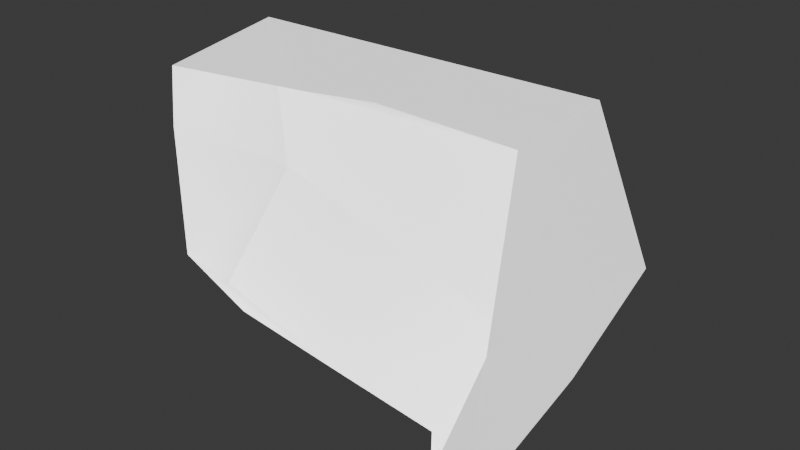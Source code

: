 # Source: terrain_detail_stone.blend  (saved by Blender 4.2.66; exported with 4.5.12 LTS)
import bpy
from mathutils import Matrix  # noqa: F401  (used for matrix-valued properties, if any)

bpy.ops.wm.read_factory_settings(use_empty=True)
scene = bpy.context.scene
scene.name = 'Scene'

# ---- images (referenced by path relative to the original .blend; pixels are not part of the script)
import os
ASSET_DIR = os.environ.get("B2B_ASSET_DIR", "")  # directory of the original .blend (textures are referenced by path, not embedded)
HERE = os.path.dirname(os.path.abspath(__file__))  # packed textures are extracted next to this script under _unpacked/

def load_image(name, relpath, width, height, colorspace="sRGB"):
    """Load a texture the original file referenced (path relative to the .blend, or extracted next to this script)."""
    p = next((c for c in (os.path.join(HERE, relpath), os.path.join(ASSET_DIR, relpath)) if relpath and os.path.exists(c)), "")
    if p:
        img = bpy.data.images.load(p, check_existing=True)
        img.name = name
    else:  # same state as the original file: an image datablock whose file is absent (Cycles renders it pink)
        img = bpy.data.images.new(name, width, height)
        img.source = "FILE"
        img.filepath = "//" + (relpath or name)
    img.colorspace_settings.name = colorspace
    return img
img_normalmap_texture = load_image('NormalMap_Texture', 'Rock_C_Normal.tif', 1024, 1024, 'Non-Color')

# ---- materials (node trees are filled in below, after node groups)
mat_rock_c = bpy.data.materials.new('Rock_C')
mat_rock_c.diffuse_color = (1.0, 1.0, 1.0, 1.0)
mat_rock_c.roughness = 0.5528

# ---- material node trees
mat_rock_c.use_nodes = True; mat_rock_c.node_tree.nodes.clear()
_N = mat_rock_c.node_tree.nodes; _L = mat_rock_c.node_tree.links
n0 = _N.new('ShaderNodeBsdfPrincipled'); n0.name = 'Principled BSDF'; n0.location = (10, 300)
n0.inputs[0].default_value = (1.0, 1.0, 1.0, 1.0)
n0.inputs[2].default_value = 0.5528
n0.inputs[28].default_value = 1.0
n1 = _N.new('ShaderNodeOutputMaterial'); n1.name = 'Material Output'; n1.location = (300, 300)
n2 = _N.new('ShaderNodeNormalMap'); n2.name = 'Normal Map'; n2.location = (-300, -300)
n2.label = 'Normal/Map'
n2.inputs[0].default_value = 0.0
n3 = _N.new('ShaderNodeTexImage'); n3.name = 'Image Texture'; n3.location = (-600, -900)
n3.image = img_normalmap_texture
_L.new(n0.outputs[0], n1.inputs[0])
_L.new(n2.outputs[0], n0.inputs[5])
_L.new(n3.outputs[0], n2.inputs[1])
n1.is_active_output = True

# ---- world
world_world = bpy.data.worlds.new('World'); scene.world = world_world
world_world.use_nodes = True; world_world.node_tree.nodes.clear()
_N = world_world.node_tree.nodes; _L = world_world.node_tree.links
n0 = _N.new('ShaderNodeOutputWorld'); n0.name = 'World Output'; n0.location = (300, 300)
n1 = _N.new('ShaderNodeBackground'); n1.name = 'Background'; n1.location = (10, 300)
n1.inputs[0].default_value = (0.05088, 0.05088, 0.05088, 1.0)
_L.new(n1.outputs[0], n0.inputs[0])
n0.is_active_output = True
world_world.color = (0.05088, 0.05088, 0.05088)
world_world.sun_shadow_jitter_overblur = 0.0

# ---- meshes
me_scene = bpy.data.meshes.new('Scene')
me_scene.from_pydata([(-0.05034, -0.02579, 0.07541), (-0.05222, -0.02525, 0.07579), (-0.05467, -0.008105, 0.07901), (-0.04891, -0.01907, 0.07919), (-0.04713, -0.01558, 0.08031), (-0.04479, 0.0161, 0.07858), (-0.05582, 0.01041, 0.07575), (-0.02809, -0.01269, 0.07867), (-0.01369, -0.01234, 0.07738), (0.0271, 0.01345, 0.07134), (-0.007758, -0.01344, 0.07609), (0.00798, -0.01148, 0.07329), (0.03942, 0.002675, 0.06583), (0.04078, 0.003867, 0.06482), (0.0415, 0.007942, 0.06411), (0.04214, 0.02812, 0.06595), (-0.05921, 0.01533, 0.07172), (0.01173, 0.04034, 0.07061), (0.03792, 0.04254, 0.06559), (0.04742, 0.05674, 0.02061), (-0.05447, 0.03162, 0.01582), (-0.06646, 0.01186, 0.03921), (0.01533, 0.04843, -0.02035), (0.04491, 0.04893, -0.01421), (0.03538, 0.0392, -0.02961), (0.04252, 0.01878, -0.03198), (0.04932, -0.008024, -0.02904), (0.05035, -0.01336, -0.02787), (0.05031, -0.02412, -0.02356), (0.04985, -0.0291, -0.02108), (-0.0561, 0.02045, 0.01202), (-0.06205, 0.004085, 0.01303), (-0.06217, -0.01251, 0.006532), (0.05651, 0.04984, 0.01306), (0.04723, 0.02665, 0.05888), (-0.06028, -0.01981, 0.01262), (-0.0579, -0.0207, 0.009615), (-0.06439, -0.01669, 0.05008), (-0.06436, -0.01687, 0.05626), (-0.05792, -0.01819, 0.07077), (-0.05312, -0.02464, 0.0749), (0.04357, 0.004467, 0.06302), (0.04301, 0.001796, 0.06277), (0.04654, -0.003773, 0.05664), (0.05216, -0.01124, 0.04738), (0.05849, -0.01325, 0.0159), (0.05162, -0.0237, 0.02776), (0.05282, -0.02547, 0.02324), (0.05487, -0.02053, -0.004229), (0.05348, -0.02869, 0.01642), (0.05058, -0.02815, -0.004679), (0.04711, -0.03034, 0.0004421), (0.03778, -0.004358, -0.02844), (0.04725, -0.02726, -0.02224), (0.03503, -0.01604, -0.02124), (0.03458, -0.01296, -0.0229), (0.02885, -0.007518, -0.0233), (-0.003475, 0.003409, -0.02157), (1.315e-07, 0.008437, -0.02455), (-0.01612, -0.001559, -0.01741), (-0.0405, 0.003446, -0.0176), (-0.02809, -0.009749, -0.01242), (-0.03631, -0.01645, -0.006563), (-0.04351, -0.02033, -0.001111), (-0.06213, -0.007367, 0.001021), (-0.02401, -0.01983, 0.07053), (-0.05316, -0.02523, 0.07253), (0.03968, -0.02723, -0.01771), (-0.05757, -0.0223, 0.01162), (0.02463, -0.0065, -0.0212)], [], [(0, 2, 1), (3, 2, 0), (2, 3, 4), (5, 2, 4), (6, 2, 5), (3, 7, 4), (7, 5, 4), (8, 5, 7), (8, 9, 5), (9, 8, 10), (9, 10, 11), (9, 11, 12), (12, 13, 9), (13, 14, 9), (9, 14, 15), (16, 6, 5), (17, 9, 15), (5, 9, 17), (17, 15, 18), (19, 17, 18), (20, 5, 17), (20, 16, 5), (20, 17, 19), (21, 16, 20), (22, 20, 19), (22, 19, 23), (24, 22, 23), (25, 24, 23), (26, 25, 23), (27, 26, 23), (23, 28, 27), (23, 29, 28), (20, 30, 21), (31, 21, 30), (30, 20, 22), (32, 21, 31), (23, 19, 33), (29, 23, 33), (33, 19, 34), (19, 18, 34), (34, 18, 15), (14, 34, 15), (32, 35, 21), (36, 35, 32), (35, 37, 21), (38, 21, 37), (16, 21, 38), (16, 38, 6), (38, 2, 6), (39, 2, 38), (40, 2, 39), (40, 1, 2), (34, 14, 41), (41, 14, 13), (41, 13, 42), (42, 43, 41), (34, 41, 43), (34, 43, 44), (45, 34, 44), (46, 45, 44), (34, 45, 33), (46, 47, 45), (45, 48, 33), (47, 48, 45), (33, 48, 29), (49, 48, 47), (29, 48, 50), (50, 48, 49), (50, 49, 51), (25, 22, 24), (52, 22, 25), (26, 52, 25), (27, 52, 26), (27, 28, 52), (28, 53, 52), (28, 29, 53), (52, 53, 54), (52, 54, 55), (56, 52, 55), (57, 52, 56), (57, 58, 52), (58, 22, 52), (59, 58, 57), (58, 59, 60), (60, 22, 58), (61, 60, 59), (62, 60, 61), (63, 60, 62), (22, 60, 64), (60, 63, 64), (22, 64, 30), (36, 64, 63), (30, 64, 31), (64, 36, 32), (64, 32, 31), (12, 42, 13), (65, 10, 8), (65, 8, 7), (65, 7, 3), (0, 65, 3), (0, 66, 65), (1, 66, 0), (40, 66, 1), (39, 66, 40), (38, 66, 39), (38, 37, 66), (50, 51, 67), (35, 68, 37), (36, 68, 35), (63, 68, 36), (50, 67, 29), (53, 29, 67), (54, 53, 67), (67, 69, 54), (55, 54, 69), (69, 57, 56), (55, 69, 56)])
me_scene.polygons.foreach_set('use_smooth', [True] * 117)
_uv = me_scene.uv_layers.new(name='UVSet0')
_uv.uv.foreach_set('vector', [0.2499, 0.07632, 0.2257, 0.09601, 0.2467, 0.07558, 0.245, 0.08823, 0.2257, 0.09601, 0.2499, 0.07632, 0.2257, 0.09601, 0.245, 0.08823, 0.2436, 0.09472, 0.2129, 0.1359, 0.2257, 0.09601, 0.2436, 0.09472, 0.203, 0.1179, 0.2257, 0.09601, 0.2129, 0.1359, 0.245, 0.08823, 0.2655, 0.1202, 0.2436, 0.09472, 0.2655, 0.1202, 0.2129, 0.1359, 0.2436, 0.09472, 0.283, 0.1387, 0.2129, 0.1359, 0.2655, 0.1202, 0.283, 0.1387, 0.2961, 0.2219, 0.2129, 0.1359, 0.2961, 0.2219, 0.283, 0.1387, 0.2915, 0.1454, 0.2961, 0.2219, 0.2915, 0.1454, 0.3074, 0.1689, 0.2961, 0.2219, 0.3074, 0.1689, 0.3236, 0.2286, 0.3236, 0.2286, 0.3237, 0.2321, 0.2961, 0.2219, 0.3237, 0.2321, 0.3194, 0.2375, 0.2961, 0.2219, 0.2961, 0.2219, 0.3194, 0.2375, 0.292, 0.2592, 0.1887, 0.1234, 0.203, 0.1179, 0.2129, 0.1359, 0.2473, 0.2309, 0.2961, 0.2219, 0.292, 0.2592, 0.2129, 0.1359, 0.2961, 0.2219, 0.2473, 0.2309, 0.2473, 0.2309, 0.292, 0.2592, 0.2673, 0.2685, 0.1985, 0.3131, 0.2473, 0.2309, 0.2673, 0.2685, 0.1145, 0.1796, 0.2129, 0.1359, 0.2473, 0.2309, 0.1145, 0.1796, 0.1887, 0.1234, 0.2129, 0.1359, 0.1145, 0.1796, 0.2473, 0.2309, 0.1985, 0.3131, 0.1357, 0.1308, 0.1887, 0.1234, 0.1145, 0.1796, 0.1233, 0.3058, 0.1145, 0.1796, 0.1985, 0.3131, 0.1233, 0.3058, 0.1985, 0.3131, 0.1556, 0.3382, 0.1257, 0.3493, 0.1233, 0.3058, 0.1556, 0.3382, 0.1359, 0.3899, 0.1257, 0.3493, 0.1556, 0.3382, 0.1592, 0.4322, 0.1359, 0.3899, 0.1556, 0.3382, 0.1645, 0.4401, 0.1592, 0.4322, 0.1556, 0.3382, 0.1556, 0.3382, 0.177, 0.455, 0.1645, 0.4401, 0.1556, 0.3382, 0.1857, 0.4607, 0.177, 0.455, 0.1145, 0.1796, 0.09914, 0.1665, 0.1357, 0.1308, 0.09075, 0.1354, 0.1357, 0.1308, 0.09914, 0.1665, 0.09354, 0.177, 0.1145, 0.1796, 0.1233, 0.3058, 0.07153, 0.1124, 0.1357, 0.1308, 0.09075, 0.1354, 0.1556, 0.3382, 0.1985, 0.3131, 0.1959, 0.3309, 0.1857, 0.4607, 0.1556, 0.3382, 0.1959, 0.3309, 0.1959, 0.3309, 0.1985, 0.3131, 0.2719, 0.3199, 0.1985, 0.3131, 0.2656, 0.2826, 0.2719, 0.3199, 0.2719, 0.3199, 0.2656, 0.2826, 0.2822, 0.3087, 0.2985, 0.3426, 0.2719, 0.3199, 0.2822, 0.3087, 0.07153, 0.1124, 0.07651, 0.09708, 0.1357, 0.1308, 0.07008, 0.09632, 0.07651, 0.09708, 0.07153, 0.1124, 0.07651, 0.09708, 0.1401, 0.08124, 0.1357, 0.1308, 0.1506, 0.07833, 0.1357, 0.1308, 0.1401, 0.08124, 0.1887, 0.1234, 0.1357, 0.1308, 0.1506, 0.07833, 0.1887, 0.1234, 0.1506, 0.07833, 0.1972, 0.1162, 0.1506, 0.07833, 0.1967, 0.0837, 0.1972, 0.1162, 0.1782, 0.06969, 0.1967, 0.0837, 0.1506, 0.07833, 0.1862, 0.05698, 0.1967, 0.0837, 0.1782, 0.06969, 0.1862, 0.05698, 0.188, 0.05554, 0.1967, 0.0837, 0.2719, 0.3199, 0.2985, 0.3426, 0.2984, 0.3497, 0.2984, 0.3497, 0.2985, 0.3426, 0.3035, 0.3477, 0.2984, 0.3497, 0.3035, 0.3477, 0.301, 0.3535, 0.301, 0.3535, 0.2955, 0.3682, 0.2984, 0.3497, 0.2719, 0.3199, 0.2984, 0.3497, 0.2955, 0.3682, 0.2719, 0.3199, 0.2955, 0.3682, 0.2848, 0.389, 0.2358, 0.4158, 0.2719, 0.3199, 0.2848, 0.389, 0.2627, 0.4251, 0.2358, 0.4158, 0.2848, 0.389, 0.2719, 0.3199, 0.2358, 0.4158, 0.1959, 0.3309, 0.2627, 0.4251, 0.2557, 0.4304, 0.2358, 0.4158, 0.2358, 0.4158, 0.2076, 0.4393, 0.1959, 0.3309, 0.2557, 0.4304, 0.2076, 0.4393, 0.2358, 0.4158, 0.1959, 0.3309, 0.2076, 0.4393, 0.1857, 0.4607, 0.2461, 0.4397, 0.2076, 0.4393, 0.2557, 0.4304, 0.1857, 0.4607, 0.2076, 0.4393, 0.2109, 0.4533, 0.2109, 0.4533, 0.2076, 0.4393, 0.2461, 0.4397, 0.2109, 0.4533, 0.2461, 0.4397, 0.2208, 0.4572, 0.08899, 0.3646, 0.1233, 0.3058, 0.1203, 0.3442, 0.04847, 0.3653, 0.1233, 0.3058, 0.08899, 0.3646, 0.04688, 0.3852, 0.04847, 0.3653, 0.08899, 0.3646, 0.03835, 0.3888, 0.04847, 0.3653, 0.04688, 0.3852, 0.03835, 0.3888, 0.0195, 0.3923, 0.04847, 0.3653, 0.0195, 0.3923, 0.01299, 0.3884, 0.04847, 0.3653, 0.0195, 0.3923, 0.01029, 0.3933, 0.01299, 0.3884, 0.04847, 0.3653, 0.01299, 0.3884, 0.02524, 0.3637, 0.04847, 0.3653, 0.02524, 0.3637, 0.03085, 0.3622, 0.03738, 0.3507, 0.04847, 0.3653, 0.03085, 0.3622, 0.04365, 0.2889, 0.04847, 0.3653, 0.03738, 0.3507, 0.04365, 0.2889, 0.05378, 0.2954, 0.04847, 0.3653, 0.05378, 0.2954, 0.1233, 0.3058, 0.04847, 0.3653, 0.03401, 0.2623, 0.05378, 0.2954, 0.04365, 0.2889, 0.05378, 0.2954, 0.03401, 0.2623, 0.04941, 0.2227, 0.04941, 0.2227, 0.1233, 0.3058, 0.05378, 0.2954, 0.02174, 0.2359, 0.04941, 0.2227, 0.03401, 0.2623, 0.01293, 0.2146, 0.04941, 0.2227, 0.02174, 0.2359, 0.009668, 0.1969, 0.04941, 0.2227, 0.01293, 0.2146, 0.1233, 0.3058, 0.04941, 0.2227, 0.04169, 0.176, 0.04941, 0.2227, 0.009668, 0.1969, 0.04169, 0.176, 0.1233, 0.3058, 0.04169, 0.176, 0.09354, 0.177, 0.01753, 0.1656, 0.04169, 0.176, 0.009668, 0.1969, 0.09354, 0.177, 0.04169, 0.176, 0.06562, 0.162, 0.04169, 0.176, 0.01753, 0.1656, 0.03401, 0.1674, 0.04169, 0.176, 0.03401, 0.1674, 0.06562, 0.162, 0.8702, 0.8083, 0.8648, 0.8029, 0.8702, 0.805, 0.8589, 0.9177, 0.8709, 0.8913, 0.8744, 0.9004, 0.8589, 0.9177, 0.8744, 0.9004, 0.877, 0.9232, 0.8589, 0.9177, 0.877, 0.9232, 0.8728, 0.9575, 0.8611, 0.9614, 0.8589, 0.9177, 0.8728, 0.9575, 0.8611, 0.9614, 0.8564, 0.9658, 0.8589, 0.9177, 0.8616, 0.9645, 0.8564, 0.9658, 0.8611, 0.9614, 0.8602, 0.9663, 0.8564, 0.9658, 0.8616, 0.9645, 0.8533, 0.9791, 0.8564, 0.9658, 0.8602, 0.9663, 0.8295, 0.9872, 0.8564, 0.9658, 0.8533, 0.9791, 0.8295, 0.9872, 0.8198, 0.9872, 0.8564, 0.9658, 0.7408, 0.7935, 0.7485, 0.8003, 0.7185, 0.8099, 0.7613, 0.9769, 0.7604, 0.971, 0.8198, 0.9872, 0.7567, 0.9724, 0.7604, 0.971, 0.7613, 0.9769, 0.74, 0.9505, 0.7604, 0.971, 0.7567, 0.9724, 0.7408, 0.7935, 0.7185, 0.8099, 0.7141, 0.7934, 0.7113, 0.798, 0.7141, 0.7934, 0.7185, 0.8099, 0.7031, 0.8227, 0.7113, 0.798, 0.7185, 0.8099, 0.7185, 0.8099, 0.6955, 0.8434, 0.7031, 0.8227, 0.698, 0.8248, 0.7031, 0.8227, 0.6955, 0.8434, 0.6955, 0.8434, 0.6893, 0.8896, 0.693, 0.8363, 0.698, 0.8248, 0.6955, 0.8434, 0.693, 0.8363])
_uv.active_render = True
_uv = me_scene.uv_layers.new(name='UVSet1')
_uv.uv.foreach_set('vector', [0.2414, 0.1204, 0.2197, 0.1381, 0.2385, 0.1197, 0.237, 0.1311, 0.2197, 0.1381, 0.2414, 0.1204, 0.2197, 0.1381, 0.237, 0.1311, 0.2358, 0.1369, 0.2081, 0.174, 0.2197, 0.1381, 0.2358, 0.1369, 0.1992, 0.1578, 0.2197, 0.1381, 0.2081, 0.174, 0.237, 0.1311, 0.2554, 0.1599, 0.2358, 0.1369, 0.2554, 0.1599, 0.2081, 0.174, 0.2358, 0.1369, 0.2712, 0.1765, 0.2081, 0.174, 0.2554, 0.1599, 0.2712, 0.1765, 0.283, 0.2514, 0.2081, 0.174, 0.283, 0.2514, 0.2712, 0.1765, 0.2788, 0.1826, 0.283, 0.2514, 0.2788, 0.1826, 0.2932, 0.2037, 0.283, 0.2514, 0.2932, 0.2037, 0.3078, 0.2574, 0.3078, 0.2574, 0.3079, 0.2605, 0.283, 0.2514, 0.3079, 0.2605, 0.3039, 0.2654, 0.283, 0.2514, 0.283, 0.2514, 0.3039, 0.2654, 0.2793, 0.2849, 0.1864, 0.1627, 0.1992, 0.1578, 0.2081, 0.174, 0.2391, 0.2595, 0.283, 0.2514, 0.2793, 0.2849, 0.2081, 0.174, 0.283, 0.2514, 0.2391, 0.2595, 0.2391, 0.2595, 0.2793, 0.2849, 0.2571, 0.2934, 0.1952, 0.3335, 0.2391, 0.2595, 0.2571, 0.2934, 0.1195, 0.2133, 0.2081, 0.174, 0.2391, 0.2595, 0.1195, 0.2133, 0.1864, 0.1627, 0.2081, 0.174, 0.1195, 0.2133, 0.2391, 0.2595, 0.1952, 0.3335, 0.1387, 0.1694, 0.1864, 0.1627, 0.1195, 0.2133, 0.1275, 0.3269, 0.1195, 0.2133, 0.1952, 0.3335, 0.1275, 0.3269, 0.1952, 0.3335, 0.1565, 0.356, 0.1296, 0.3661, 0.1275, 0.3269, 0.1565, 0.356, 0.1388, 0.4026, 0.1296, 0.3661, 0.1565, 0.356, 0.1598, 0.4407, 0.1388, 0.4026, 0.1565, 0.356, 0.1646, 0.4478, 0.1598, 0.4407, 0.1565, 0.356, 0.1565, 0.356, 0.1758, 0.4612, 0.1646, 0.4478, 0.1565, 0.356, 0.1836, 0.4663, 0.1758, 0.4612, 0.1195, 0.2133, 0.1057, 0.2016, 0.1387, 0.1694, 0.09818, 0.1735, 0.1387, 0.1694, 0.1057, 0.2016, 0.1007, 0.211, 0.1195, 0.2133, 0.1275, 0.3269, 0.08088, 0.1528, 0.1387, 0.1694, 0.09818, 0.1735, 0.1565, 0.356, 0.1952, 0.3335, 0.1928, 0.3495, 0.1836, 0.4663, 0.1565, 0.356, 0.1928, 0.3495, 0.1928, 0.3495, 0.1952, 0.3335, 0.2612, 0.3396, 0.1952, 0.3335, 0.2556, 0.306, 0.2612, 0.3396, 0.2612, 0.3396, 0.2556, 0.306, 0.2704, 0.3295, 0.2852, 0.36, 0.2612, 0.3396, 0.2704, 0.3295, 0.08088, 0.1528, 0.08537, 0.1391, 0.1387, 0.1694, 0.07957, 0.1384, 0.08537, 0.1391, 0.08088, 0.1528, 0.08537, 0.1391, 0.1426, 0.1248, 0.1387, 0.1694, 0.1521, 0.1222, 0.1387, 0.1694, 0.1426, 0.1248, 0.1864, 0.1627, 0.1387, 0.1694, 0.1521, 0.1222, 0.1864, 0.1627, 0.1521, 0.1222, 0.194, 0.1563, 0.1521, 0.1222, 0.1935, 0.127, 0.194, 0.1563, 0.1769, 0.1144, 0.1935, 0.127, 0.1521, 0.1222, 0.1841, 0.103, 0.1935, 0.127, 0.1769, 0.1144, 0.1841, 0.103, 0.1857, 0.1017, 0.1935, 0.127, 0.2612, 0.3396, 0.2852, 0.36, 0.2851, 0.3664, 0.2851, 0.3664, 0.2852, 0.36, 0.2897, 0.3646, 0.2851, 0.3664, 0.2897, 0.3646, 0.2874, 0.3698, 0.2874, 0.3698, 0.2824, 0.3831, 0.2851, 0.3664, 0.2612, 0.3396, 0.2851, 0.3664, 0.2824, 0.3831, 0.2612, 0.3396, 0.2824, 0.3831, 0.2728, 0.4018, 0.2287, 0.4259, 0.2612, 0.3396, 0.2728, 0.4018, 0.253, 0.4342, 0.2287, 0.4259, 0.2728, 0.4018, 0.2612, 0.3396, 0.2287, 0.4259, 0.1928, 0.3495, 0.253, 0.4342, 0.2467, 0.439, 0.2287, 0.4259, 0.2287, 0.4259, 0.2033, 0.4471, 0.1928, 0.3495, 0.2467, 0.439, 0.2033, 0.4471, 0.2287, 0.4259, 0.1928, 0.3495, 0.2033, 0.4471, 0.1836, 0.4663, 0.238, 0.4474, 0.2033, 0.4471, 0.2467, 0.439, 0.1836, 0.4663, 0.2033, 0.4471, 0.2063, 0.4597, 0.2063, 0.4597, 0.2033, 0.4471, 0.238, 0.4474, 0.2063, 0.4597, 0.238, 0.4474, 0.2152, 0.4632, 0.0966, 0.3799, 0.1275, 0.3269, 0.1248, 0.3614, 0.06012, 0.3804, 0.1275, 0.3269, 0.0966, 0.3799, 0.05871, 0.3984, 0.06012, 0.3804, 0.0966, 0.3799, 0.05102, 0.4016, 0.06012, 0.3804, 0.05871, 0.3984, 0.05102, 0.4016, 0.03404, 0.4048, 0.06012, 0.3804, 0.03404, 0.4048, 0.02819, 0.4012, 0.06012, 0.3804, 0.03404, 0.4048, 0.02576, 0.4057, 0.02819, 0.4012, 0.06012, 0.3804, 0.02819, 0.4012, 0.03922, 0.379, 0.06012, 0.3804, 0.03922, 0.379, 0.04427, 0.3777, 0.05015, 0.3673, 0.06012, 0.3804, 0.04427, 0.3777, 0.05578, 0.3117, 0.06012, 0.3804, 0.05015, 0.3673, 0.05578, 0.3117, 0.0649, 0.3175, 0.06012, 0.3804, 0.0649, 0.3175, 0.1275, 0.3269, 0.06012, 0.3804, 0.04712, 0.2877, 0.0649, 0.3175, 0.05578, 0.3117, 0.0649, 0.3175, 0.04712, 0.2877, 0.06097, 0.2521, 0.06097, 0.2521, 0.1275, 0.3269, 0.0649, 0.3175, 0.03607, 0.264, 0.06097, 0.2521, 0.04712, 0.2877, 0.02815, 0.2448, 0.06097, 0.2521, 0.03607, 0.264, 0.02521, 0.2289, 0.06097, 0.2521, 0.02815, 0.2448, 0.1275, 0.3269, 0.06097, 0.2521, 0.05403, 0.2101, 0.06097, 0.2521, 0.02521, 0.2289, 0.05403, 0.2101, 0.1275, 0.3269, 0.05403, 0.2101, 0.1007, 0.211, 0.03228, 0.2007, 0.05403, 0.2101, 0.02521, 0.2289, 0.1007, 0.211, 0.05403, 0.2101, 0.07557, 0.1975, 0.05403, 0.2101, 0.03228, 0.2007, 0.04711, 0.2024, 0.05403, 0.2101, 0.04711, 0.2024, 0.07557, 0.1975, 0.8503, 0.8001, 0.8455, 0.7952, 0.8503, 0.7971, 0.8401, 0.8985, 0.8509, 0.8748, 0.8541, 0.8829, 0.8401, 0.8985, 0.8541, 0.8829, 0.8564, 0.9035, 0.8401, 0.8985, 0.8564, 0.9035, 0.8526, 0.9344, 0.8421, 0.9379, 0.8401, 0.8985, 0.8526, 0.9344, 0.8421, 0.9379, 0.8379, 0.9418, 0.8401, 0.8985, 0.8426, 0.9407, 0.8379, 0.9418, 0.8421, 0.9379, 0.8413, 0.9423, 0.8379, 0.9418, 0.8426, 0.9407, 0.8351, 0.9538, 0.8379, 0.9418, 0.8413, 0.9423, 0.8137, 0.9611, 0.8379, 0.9418, 0.8351, 0.9538, 0.8137, 0.9611, 0.805, 0.9611, 0.8379, 0.9418, 0.7339, 0.7868, 0.7408, 0.7929, 0.7137, 0.8015, 0.7523, 0.9518, 0.7515, 0.9466, 0.805, 0.9611, 0.7481, 0.9478, 0.7515, 0.9466, 0.7523, 0.9518, 0.7332, 0.9281, 0.7515, 0.9466, 0.7481, 0.9478, 0.7339, 0.7868, 0.7137, 0.8015, 0.7099, 0.7867, 0.7073, 0.7908, 0.7099, 0.7867, 0.7137, 0.8015, 0.6999, 0.8131, 0.7073, 0.7908, 0.7137, 0.8015, 0.7137, 0.8015, 0.6931, 0.8317, 0.6999, 0.8131, 0.6953, 0.815, 0.6999, 0.8131, 0.6931, 0.8317, 0.6931, 0.8317, 0.6875, 0.8733, 0.6908, 0.8253, 0.6953, 0.815, 0.6931, 0.8317, 0.6908, 0.8253])
me_scene.materials.append(mat_rock_c)
me_scene.update()
me_scene.normals_split_custom_set([tuple(v) for v in zip(*[iter([0.05579, -0.7538, 0.6548, -0.6886, 0.006392, 0.7251, -0.541, -0.2618, 0.7992, -0.02994, -0.429, 0.9028, -0.6886, 0.006392, 0.7251, 0.05579, -0.7538, 0.6548, -0.6886, 0.006392, 0.7251, -0.02994, -0.429, 0.9028, -0.0259, -0.04234, 0.9988, -0.2514, 0.8928, 0.3737, -0.6886, 0.006392, 0.7251, -0.0259, -0.04234, 0.9988, -0.8948, 0.05888, 0.4426, -0.6886, 0.006392, 0.7251, -0.2514, 0.8928, 0.3737, -0.02994, -0.429, 0.9028, 0.1199, -0.1668, 0.9787, -0.0259, -0.04234, 0.9988, 0.1199, -0.1668, 0.9787, -0.2514, 0.8928, 0.3737, -0.0259, -0.04234, 0.9988, 0.1083, 0.008148, 0.9941, -0.2514, 0.8928, 0.3737, 0.1199, -0.1668, 0.9787, 0.1083, 0.008148, 0.9941, 0.1744, 0.03752, 0.984, -0.2514, 0.8928, 0.3737, 0.1744, 0.03752, 0.984, 0.1083, 0.008148, 0.9941, 0.1802, -0.4231, 0.888, 0.1744, 0.03752, 0.984, 0.1802, -0.4231, 0.888, 0.2929, -0.3959, 0.8703, 0.1744, 0.03752, 0.984, 0.2929, -0.3959, 0.8703, 0.3902, -0.3959, 0.8313, 0.3902, -0.3959, 0.8313, 0.5107, 0.04916, 0.8584, 0.1744, 0.03752, 0.984, 0.5107, 0.04916, 0.8584, 0.499, -0.03631, 0.8658, 0.1744, 0.03752, 0.984, 0.1744, 0.03752, 0.984, 0.499, -0.03631, 0.8658, 0.4098, 0.08616, 0.9081, -0.813, 0.4808, 0.3284, -0.8948, 0.05888, 0.4426, -0.2514, 0.8928, 0.3737, -0.2455, 0.9045, 0.3488, 0.1744, 0.03752, 0.984, 0.4098, 0.08616, 0.9081, -0.2514, 0.8928, 0.3737, 0.1744, 0.03752, 0.984, -0.2455, 0.9045, 0.3488, -0.2455, 0.9045, 0.3488, 0.4098, 0.08616, 0.9081, 0.3513, 0.7877, 0.506, -0.1483, 0.9764, 0.1568, -0.2455, 0.9045, 0.3488, 0.3513, 0.7877, 0.506, -0.3524, 0.9317, 0.08775, -0.2514, 0.8928, 0.3737, -0.2455, 0.9045, 0.3488, -0.3524, 0.9317, 0.08775, -0.813, 0.4808, 0.3284, -0.2514, 0.8928, 0.3737, -0.3524, 0.9317, 0.08775, -0.2455, 0.9045, 0.3488, -0.1483, 0.9764, 0.1568, -0.9706, 0.2339, 0.05714, -0.813, 0.4808, 0.3284, -0.3524, 0.9317, 0.08775, -0.2689, 0.8908, -0.3663, -0.3524, 0.9317, 0.08775, -0.1483, 0.9764, 0.1568, -0.2689, 0.8908, -0.3663, -0.1483, 0.9764, 0.1568, 0.7379, 0.5101, -0.4419, 0.1355, 0.4185, -0.898, -0.2689, 0.8908, -0.3663, 0.7379, 0.5101, -0.4419, 0.2385, 0.08612, -0.9673, 0.1355, 0.4185, -0.898, 0.7379, 0.5101, -0.4419, 0.6816, 0.03743, -0.7308, 0.2385, 0.08612, -0.9673, 0.7379, 0.5101, -0.4419, 0.9811, -0.05771, -0.1849, 0.6816, 0.03743, -0.7308, 0.7379, 0.5101, -0.4419, 0.7379, 0.5101, -0.4419, 0.9908, -0.07718, -0.1113, 0.9811, -0.05771, -0.1849, 0.7379, 0.5101, -0.4419, 0.9325, -0.1586, -0.3243, 0.9908, -0.07718, -0.1113, -0.3524, 0.9317, 0.08775, -0.5956, 0.3874, -0.7037, -0.9706, 0.2339, 0.05714, -0.9842, 0.08629, -0.1548, -0.9706, 0.2339, 0.05714, -0.5956, 0.3874, -0.7037, -0.5956, 0.3874, -0.7037, -0.3524, 0.9317, 0.08775, -0.2689, 0.8908, -0.3663, -0.99, -0.0987, -0.1008, -0.9706, 0.2339, 0.05714, -0.9842, 0.08629, -0.1548, 0.7379, 0.5101, -0.4419, -0.1483, 0.9764, 0.1568, 0.9791, 0.2011, -0.03162, 0.9325, -0.1586, -0.3243, 0.7379, 0.5101, -0.4419, 0.9791, 0.2011, -0.03162, 0.9791, 0.2011, -0.03162, -0.1483, 0.9764, 0.1568, 0.9518, 0.1231, 0.2808, -0.1483, 0.9764, 0.1568, 0.3513, 0.7877, 0.506, 0.9518, 0.1231, 0.2808, 0.9518, 0.1231, 0.2808, 0.3513, 0.7877, 0.506, 0.4098, 0.08616, 0.9081, 0.499, -0.03631, 0.8658, 0.9518, 0.1231, 0.2808, 0.4098, 0.08616, 0.9081, -0.99, -0.0987, -0.1008, -0.9783, -0.1823, -0.09818, -0.9706, 0.2339, 0.05714, -0.4983, -0.606, -0.6201, -0.9783, -0.1823, -0.09818, -0.99, -0.0987, -0.1008, -0.9783, -0.1823, -0.09818, -0.8733, -0.4872, -2.328e-05, -0.9706, 0.2339, 0.05714, -0.9628, -0.08128, 0.2577, -0.9706, 0.2339, 0.05714, -0.8733, -0.4872, -2.328e-05, -0.813, 0.4808, 0.3284, -0.9706, 0.2339, 0.05714, -0.9628, -0.08128, 0.2577, -0.813, 0.4808, 0.3284, -0.9628, -0.08128, 0.2577, -0.8948, 0.05888, 0.4426, -0.9628, -0.08128, 0.2577, -0.6886, 0.006392, 0.7251, -0.8948, 0.05888, 0.4426, -0.8715, -0.2191, 0.4388, -0.6886, 0.006392, 0.7251, -0.9628, -0.08128, 0.2577, -0.7937, -0.2484, 0.5553, -0.6886, 0.006392, 0.7251, -0.8715, -0.2191, 0.4388, -0.7937, -0.2484, 0.5553, -0.541, -0.2618, 0.7992, -0.6886, 0.006392, 0.7251, 0.9518, 0.1231, 0.2808, 0.499, -0.03631, 0.8658, 0.8293, -0.05384, 0.5562, 0.8293, -0.05384, 0.5562, 0.499, -0.03631, 0.8658, 0.5107, 0.04916, 0.8584, 0.8293, -0.05384, 0.5562, 0.5107, 0.04916, 0.8584, 0.398, -0.5747, 0.715, 0.398, -0.5747, 0.715, 0.5865, -0.4193, 0.693, 0.8293, -0.05384, 0.5562, 0.9518, 0.1231, 0.2808, 0.8293, -0.05384, 0.5562, 0.5865, -0.4193, 0.693, 0.9518, 0.1231, 0.2808, 0.5865, -0.4193, 0.693, 0.8042, -0.3745, 0.4615, 0.9986, -0.02101, 0.04946, 0.9518, 0.1231, 0.2808, 0.8042, -0.3745, 0.4615, 0.5321, -0.7361, 0.4184, 0.9986, -0.02101, 0.04946, 0.8042, -0.3745, 0.4615, 0.9518, 0.1231, 0.2808, 0.9986, -0.02101, 0.04946, 0.9791, 0.2011, -0.03162, 0.5321, -0.7361, 0.4184, 0.5301, -0.7653, 0.3652, 0.9986, -0.02101, 0.04946, 0.9986, -0.02101, 0.04946, 0.9694, -0.02291, -0.2444, 0.9791, 0.2011, -0.03162, 0.5301, -0.7653, 0.3652, 0.9694, -0.02291, -0.2444, 0.9986, -0.02101, 0.04946, 0.9791, 0.2011, -0.03162, 0.9694, -0.02291, -0.2444, 0.9325, -0.1586, -0.3243, 0.1822, -0.9694, 0.1645, 0.9694, -0.02291, -0.2444, 0.5301, -0.7653, 0.3652, 0.9325, -0.1586, -0.3243, 0.9694, -0.02291, -0.2444, 0.4389, -0.8955, -0.07451, 0.4389, -0.8955, -0.07451, 0.9694, -0.02291, -0.2444, 0.1822, -0.9694, 0.1645, 0.4389, -0.8955, -0.07451, 0.1822, -0.9694, 0.1645, -0.06854, -0.9966, 0.04523, 0.2385, 0.08612, -0.9673, -0.2689, 0.8908, -0.3663, 0.1355, 0.4185, -0.898, -0.1873, -0.07153, -0.9797, -0.2689, 0.8908, -0.3663, 0.2385, 0.08612, -0.9673, 0.6816, 0.03743, -0.7308, -0.1873, -0.07153, -0.9797, 0.2385, 0.08612, -0.9673, 0.9811, -0.05771, -0.1849, -0.1873, -0.07153, -0.9797, 0.6816, 0.03743, -0.7308, 0.9811, -0.05771, -0.1849, 0.9908, -0.07718, -0.1113, -0.1873, -0.07153, -0.9797, 0.9908, -0.07718, -0.1113, -0.3057, -0.4505, -0.8388, -0.1873, -0.07153, -0.9797, 0.9908, -0.07718, -0.1113, 0.9325, -0.1586, -0.3243, -0.3057, -0.4505, -0.8388, -0.1873, -0.07153, -0.9797, -0.3057, -0.4505, -0.8388, -0.4127, -0.4173, -0.8096, -0.1873, -0.07153, -0.9797, -0.4127, -0.4173, -0.8096, -0.4126, -0.4233, -0.8066, -0.2651, -0.4952, -0.8273, -0.1873, -0.07153, -0.9797, -0.4126, -0.4233, -0.8066, -0.1872, -0.7088, -0.6801, -0.1873, -0.07153, -0.9797, -0.2651, -0.4952, -0.8273, -0.1872, -0.7088, -0.6801, -0.1464, 0.049, -0.988, -0.1873, -0.07153, -0.9797, -0.1464, 0.049, -0.988, -0.2689, 0.8908, -0.3663, -0.1873, -0.07153, -0.9797, 0.06932, -0.6719, -0.7374, -0.1464, 0.049, -0.988, -0.1872, -0.7088, -0.6801, -0.1464, 0.049, -0.988, 0.06932, -0.6719, -0.7374, -0.5896, 0.5079, -0.628, -0.5896, 0.5079, -0.628, -0.2689, 0.8908, -0.3663, -0.1464, 0.049, -0.988, 0.1121, -0.6797, -0.7249, -0.5896, 0.5079, -0.628, 0.06932, -0.6719, -0.7374, 0.01483, -0.7536, -0.6572, -0.5896, 0.5079, -0.628, 0.1121, -0.6797, -0.7249, -0.1814, -0.8508, -0.4932, -0.5896, 0.5079, -0.628, 0.01483, -0.7536, -0.6572, -0.2689, 0.8908, -0.3663, -0.5896, 0.5079, -0.628, -0.6246, 0.2533, -0.7387, -0.5896, 0.5079, -0.628, -0.1814, -0.8508, -0.4932, -0.6246, 0.2533, -0.7387, -0.2689, 0.8908, -0.3663, -0.6246, 0.2533, -0.7387, -0.5956, 0.3874, -0.7037, -0.4983, -0.606, -0.6201, -0.6246, 0.2533, -0.7387, -0.1814, -0.8508, -0.4932, -0.5956, 0.3874, -0.7037, -0.6246, 0.2533, -0.7387, -0.9842, 0.08629, -0.1548, -0.6246, 0.2533, -0.7387, -0.4983, -0.606, -0.6201, -0.99, -0.0987, -0.1008, -0.6246, 0.2533, -0.7387, -0.99, -0.0987, -0.1008, -0.9842, 0.08629, -0.1548, 0.3902, -0.3959, 0.8313, 0.398, -0.5747, 0.715, 0.5107, 0.04916, 0.8584, 0.1666, -0.7186, 0.6751, 0.1802, -0.4231, 0.888, 0.1083, 0.008148, 0.9941, 0.1666, -0.7186, 0.6751, 0.1083, 0.008148, 0.9941, 0.1199, -0.1668, 0.9787, 0.1666, -0.7186, 0.6751, 0.1199, -0.1668, 0.9787, -0.02994, -0.429, 0.9028, 0.05579, -0.7538, 0.6548, 0.1666, -0.7186, 0.6751, -0.02994, -0.429, 0.9028, 0.05579, -0.7538, 0.6548, -0.05495, -0.9985, 6.937e-05, 0.1666, -0.7186, 0.6751, -0.541, -0.2618, 0.7992, -0.05495, -0.9985, 6.937e-05, 0.05579, -0.7538, 0.6548, -0.7937, -0.2484, 0.5553, -0.05495, -0.9985, 6.937e-05, -0.541, -0.2618, 0.7992, -0.8715, -0.2191, 0.4388, -0.05495, -0.9985, 6.937e-05, -0.7937, -0.2484, 0.5553, -0.9628, -0.08128, 0.2577, -0.05495, -0.9985, 6.937e-05, -0.8715, -0.2191, 0.4388, -0.9628, -0.08128, 0.2577, -0.8733, -0.4872, -2.328e-05, -0.05495, -0.9985, 6.937e-05, 0.4389, -0.8955, -0.07451, -0.06854, -0.9966, 0.04523, -0.3291, -0.8392, -0.433, -0.9783, -0.1823, -0.09818, -0.08606, -0.9947, -0.05662, -0.8733, -0.4872, -2.328e-05, -0.4983, -0.606, -0.6201, -0.08606, -0.9947, -0.05662, -0.9783, -0.1823, -0.09818, -0.1814, -0.8508, -0.4932, -0.08606, -0.9947, -0.05662, -0.4983, -0.606, -0.6201, 0.4389, -0.8955, -0.07451, -0.3291, -0.8392, -0.433, 0.9325, -0.1586, -0.3243, -0.3057, -0.4505, -0.8388, 0.9325, -0.1586, -0.3243, -0.3291, -0.8392, -0.433, -0.4127, -0.4173, -0.8096, -0.3057, -0.4505, -0.8388, -0.3291, -0.8392, -0.433, -0.3291, -0.8392, -0.433, -0.4127, -0.6274, -0.6604, -0.4127, -0.4173, -0.8096, -0.4126, -0.4233, -0.8066, -0.4127, -0.4173, -0.8096, -0.4127, -0.6274, -0.6604, -0.4127, -0.6274, -0.6604, -0.1872, -0.7088, -0.6801, -0.2651, -0.4952, -0.8273, -0.4126, -0.4233, -0.8066, -0.4127, -0.6274, -0.6604, -0.2651, -0.4952, -0.8273])] * 3)])

# ---- objects
ob_terrain_detail_stone = bpy.data.objects.new('Terrain detail stone', me_scene)

# ---- transforms, parenting, visibility, modifiers, constraints
ob_terrain_detail_stone.location = (0.0, 0.0, 0.0)
ob_terrain_detail_stone.color = (0.8, 0.8, 0.8, 1.0)
_m = ob_terrain_detail_stone.modifiers.new('Decimate', 'DECIMATE')
_m.ratio = 0.2031
_m = ob_terrain_detail_stone.modifiers.new('WeightedNormal', 'WEIGHTED_NORMAL')

# ---- collection membership
scene.collection.objects.link(ob_terrain_detail_stone)

# ---- scene / render settings (as saved in the file)
scene.frame_start = 1; scene.frame_end = 250; scene.frame_set(1)
scene.render.engine = 'BLENDER_EEVEE_NEXT'
scene.render.fps = 25
bpy.context.view_layer.update()

# ---- added for rendering (the .blend has no active camera): camera
cam_auto = bpy.data.cameras.new('AutoCamera')
cam_auto.lens = 50.0
cam_auto.sensor_width = 36.0
cam_auto.clip_end = 1000.0
ob_auto_camera = bpy.data.objects.new('AutoCamera', cam_auto)
scene.collection.objects.link(ob_auto_camera)
ob_auto_camera.location = (0.179823, -0.20781, 0.172549)
ob_auto_camera.rotation_euler = (1.09748, -7.21219e-08, 0.694738)
scene.camera = ob_auto_camera
bpy.context.view_layer.update()

